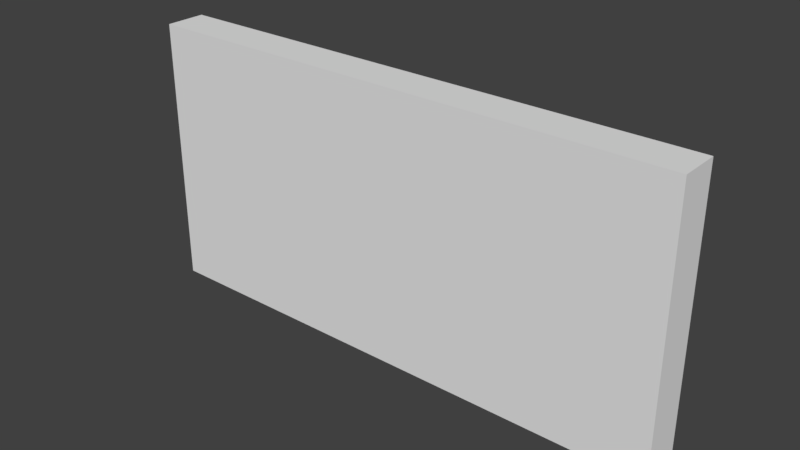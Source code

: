 # Source: KitchenWallStripes_0.15x2x1.blend  (saved by Blender 2.79.0; exported with 4.5.12 LTS)
import bpy
from mathutils import Matrix  # noqa: F401  (used for matrix-valued properties, if any)

bpy.ops.wm.read_factory_settings(use_empty=True)
scene = bpy.context.scene
scene.name = 'Scene'

# ---- collections
col_collection_1 = bpy.data.collections.new('Collection 1'); scene.collection.children.link(col_collection_1)

# ---- materials (node trees are filled in below, after node groups)
mat_wallwhitefull = bpy.data.materials.new('WallWhiteFull')
mat_wallwhitefull.alpha_threshold = 0.0
mat_wallwhitefull.use_transparent_shadow = False
mat_wallwhitefull.roughness = 0.5
mat_wallwhitefull.specular_intensity = 0.0

# ---- material node trees

# ---- world
world_world = bpy.data.worlds.new('World'); scene.world = world_world
world_world.color = (0.05088, 0.05088, 0.05088)
world_world.use_sun_shadow = False
world_world.sun_shadow_jitter_overblur = 0.0
world_world.cycles.sampling_method = 'MANUAL'

# ---- meshes
me_kitchenwallstripes_0_15x2x1 = bpy.data.meshes.new('KitchenWallStripes_0.15x2x1')
me_kitchenwallstripes_0_15x2x1.from_pydata([(2.0, 1.0, 0.15), (-7.814e-07, 1.0, 0.15), (1.788e-07, 1.0, -2.821e-07), (2.0, 1.0, 2.225e-07), (2.0, 0.0, 0.15), (-4.834e-07, 0.0, 0.15), (8.941e-08, 0.0, -1.192e-07), (2.0, 0.0, 4.152e-07)], [], [(0, 3, 2, 1), (4, 0, 1, 5), (5, 1, 2, 6), (6, 2, 3, 7), (0, 4, 7, 3), (7, 4, 5, 6)])
_uv = me_kitchenwallstripes_0_15x2x1.uv_layers.new(name='UVMap')
_uv.uv.foreach_set('vector', [0.9633, 0.4641, 0.9999, 0.5113, 0.372, 0.9996, 0.3355, 0.9524, 0.9999, 7.076e-05, 0.9999, 0.5009, 7.076e-05, 0.5009, 7.1e-05, 7.082e-05, 0.258, 0.6252, 0.3355, 0.9524, 0.282, 0.965, 0.1985, 0.608, 0.1985, 0.608, 9.997e-05, 0.3977, 0.4199, 9.997e-05, 0.6184, 0.2104, 0.9633, 0.4641, 0.6219, 0.2674, 0.6184, 0.2104, 0.9999, 0.3918, 0.6184, 0.2104, 0.6219, 0.2674, 0.258, 0.6252, 0.1985, 0.608])
me_kitchenwallstripes_0_15x2x1.materials.append(mat_wallwhitefull)
me_kitchenwallstripes_0_15x2x1.use_remesh_preserve_volume = False
me_kitchenwallstripes_0_15x2x1.use_remesh_preserve_attributes = False
me_kitchenwallstripes_0_15x2x1.use_mirror_vertex_groups = False
me_kitchenwallstripes_0_15x2x1.update()

# ---- objects
ob_kitchenwallstripes_0_15x2x1 = bpy.data.objects.new('KitchenWallStripes_0.15x2x1', me_kitchenwallstripes_0_15x2x1)

# ---- transforms, parenting, visibility, modifiers, constraints
ob_kitchenwallstripes_0_15x2x1.location = (0.0, 1.788e-07, 0.0)
ob_kitchenwallstripes_0_15x2x1.rotation_euler = (1.571, 0.0, 0.0)
ob_kitchenwallstripes_0_15x2x1.lock_rotations_4d = False
ob_kitchenwallstripes_0_15x2x1.empty_display_type = 'ARROWS'
ob_kitchenwallstripes_0_15x2x1.lineart.crease_threshold = 0.0

# ---- collection membership
col_collection_1.objects.link(ob_kitchenwallstripes_0_15x2x1)

# ---- scene / render settings (as saved in the file)
scene.frame_start = 1; scene.frame_end = 250; scene.frame_set(79)
scene.render.engine = 'BLENDER_EEVEE_NEXT'
scene.render.resolution_percentage = 50
scene.render.dither_intensity = 0.0
scene.cycles.use_denoising = False
scene.cycles.samples = 128
scene.cycles.sampling_pattern = 'TABULATED_SOBOL'
scene.cycles.use_adaptive_sampling = False
scene.cycles.use_light_tree = False
scene.cycles.blur_glossy = 0.0
scene.cycles.sample_clamp_indirect = 0.0
scene.view_settings.view_transform = 'Standard'
bpy.context.view_layer.update()

# ---- added for rendering (the .blend has no active camera and no usable light): camera, sun
cam_auto = bpy.data.cameras.new('AutoCamera')
cam_auto.lens = 50.0
cam_auto.sensor_width = 36.0
cam_auto.clip_end = 1000.0
ob_auto_camera = bpy.data.objects.new('AutoCamera', cam_auto)
scene.collection.objects.link(ob_auto_camera)
ob_auto_camera.location = (3.07351, -2.56322, 2.15881)
ob_auto_camera.rotation_euler = (1.09748, -7.21219e-08, 0.694738)
scene.camera = ob_auto_camera
light_auto_sun = bpy.data.lights.new('AutoSun', 'SUN')
light_auto_sun.energy = 3.0
light_auto_sun.angle = 0.0523599
ob_auto_sun = bpy.data.objects.new('AutoSun', light_auto_sun)
scene.collection.objects.link(ob_auto_sun)
ob_auto_sun.rotation_euler = (0.872665, 0.174533, 0.523599)
bpy.context.view_layer.update()
